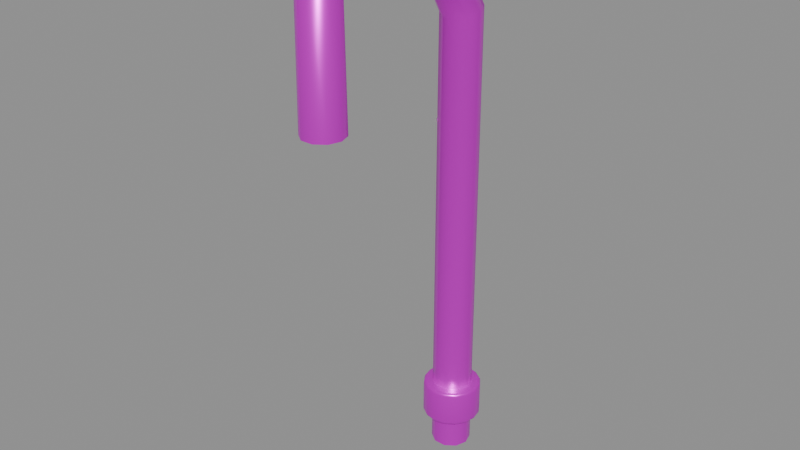 # Source: pipe_run.blend  (saved by Blender 5.2.45; exported with 4.5.12 LTS)
import bpy
from mathutils import Matrix  # noqa: F401  (used for matrix-valued properties, if any)

bpy.ops.wm.read_factory_settings(use_empty=True)
scene = bpy.context.scene
scene.name = '弯曲外露管道'

# ---- collections
col_sea_scene_orf_pipe_run = bpy.data.collections.new('SEA-SCENE-ORF-PIPE-RUN'); scene.collection.children.link(col_sea_scene_orf_pipe_run)

# ---- images (referenced by path relative to the original .blend; pixels are not part of the script)
import os
ASSET_DIR = os.environ.get("B2B_ASSET_DIR", "")  # directory of the original .blend (textures are referenced by path, not embedded)
HERE = os.path.dirname(os.path.abspath(__file__))  # packed textures are extracted next to this script under _unpacked/

def load_image(name, relpath, width, height, colorspace="sRGB"):
    """Load a texture the original file referenced (path relative to the .blend, or extracted next to this script)."""
    p = next((c for c in (os.path.join(HERE, relpath), os.path.join(ASSET_DIR, relpath)) if relpath and os.path.exists(c)), "")
    if p:
        img = bpy.data.images.load(p, check_existing=True)
        img.name = name
    else:  # same state as the original file: an image datablock whose file is absent (Cycles renders it pink)
        img = bpy.data.images.new(name, width, height)
        img.source = "FILE"
        img.filepath = "//" + (relpath or name)
    img.colorspace_settings.name = colorspace
    return img
img_sea_cabin_timber_8x8_512_png = load_image('sea_cabin_timber_8x8_512.png', 'sea_cabin_timber_8x8_512.png', 1024, 1024, 'sRGB')

# ---- materials (node trees are filled in below, after node groups)
mat_sea_metal = bpy.data.materials.new('SEA_Metal')
mat_sea_metal.use_backface_culling_lightprobe_volume = False

# ---- material node trees
mat_sea_metal.use_nodes = True; mat_sea_metal.node_tree.nodes.clear()
_N = mat_sea_metal.node_tree.nodes; _L = mat_sea_metal.node_tree.links
n0 = _N.new('ShaderNodeOutputMaterial'); n0.name = '材质输出'; n0.location = (0, 0)
n1 = _N.new('ShaderNodeBsdfPrincipled'); n1.name = '原理化 BSDF'; n1.location = (0, 0)
n1.inputs[1].default_value = 0.68
n1.inputs[2].default_value = 0.34
n2 = _N.new('ShaderNodeUVMap'); n2.name = 'UV 贴图'; n2.location = (0, 0)
n2.uv_map = 'PaletteUV'
n3 = _N.new('ShaderNodeTexImage'); n3.name = '图像纹理'; n3.location = (0, 0)
n3.image = img_sea_cabin_timber_8x8_512_png
n3.interpolation = 'Closest'
_L.new(n2.outputs[0], n3.inputs[0])
_L.new(n3.outputs[0], n1.inputs[0])
_L.new(n1.outputs[0], n0.inputs[0])
n0.is_active_output = True

# ---- meshes
me_x = bpy.data.meshes.new('弯曲主管')
me_x.from_pydata([(-0.07686, -0.05584, -6.826e-17), (-0.02936, -0.09035, -2.607e-17), (0.02936, -0.09035, 2.607e-17), (0.07686, -0.05584, 6.826e-17), (0.095, 2.265e-08, 8.438e-17), (0.07686, 0.05584, 6.826e-17), (0.02936, 0.09035, 2.607e-17), (-0.02936, 0.09035, -2.607e-17), (-0.07686, 0.05584, -6.826e-17), (-0.095, -3.095e-08, -8.438e-17), (-0.07686, -0.05381, 2.185), (-0.02936, -0.08707, 2.176), (0.02936, -0.08707, 2.176), (0.07686, -0.05381, 2.185), (0.095, 2.183e-08, 2.2), (0.07686, 0.05381, 2.215), (0.02936, 0.08707, 2.224), (-0.02936, 0.08707, 2.224), (-0.07686, 0.05381, 2.215), (-0.095, -2.983e-08, 2.2), (-0.07686, -0.1857, 2.407), (-0.02936, -0.2078, 2.381), (0.02936, -0.2078, 2.381), (0.07686, -0.1857, 2.407), (0.095, -0.15, 2.45), (0.07686, -0.1143, 2.493), (0.02936, -0.09217, 2.519), (-0.02936, -0.09217, 2.519), (-0.07686, -0.1143, 2.493), (-0.095, -0.15, 2.45), (-0.07686, -0.5471, 2.544), (-0.02936, -0.5453, 2.51), (0.02936, -0.5453, 2.51), (0.07686, -0.5471, 2.544), (0.095, -0.55, 2.6), (0.07686, -0.5529, 2.656), (0.02936, -0.5547, 2.69), (-0.02936, -0.5547, 2.69), (-0.07686, -0.5529, 2.656), (-0.095, -0.55, 2.6), (-0.07686, -0.8025, 2.421), (-0.02936, -0.7731, 2.402), (0.02936, -0.7731, 2.402), (0.07686, -0.8025, 2.421), (0.095, -0.85, 2.45), (0.07686, -0.8975, 2.479), (0.02936, -0.9269, 2.498), (-0.02936, -0.9269, 2.498), (-0.07686, -0.8975, 2.479), (-0.095, -0.85, 2.45), (-0.07686, -0.7942, 1.9), (-0.02936, -0.7596, 1.9), (0.02936, -0.7596, 1.9), (0.07686, -0.7942, 1.9), (0.095, -0.85, 1.9), (0.07686, -0.9058, 1.9), (0.02936, -0.9404, 1.9), (-0.02936, -0.9404, 1.9), (-0.07686, -0.9058, 1.9), (-0.095, -0.85, 1.9)], [], [(0, 10, 19, 9), (1, 11, 10, 0), (2, 12, 11, 1), (3, 13, 12, 2), (4, 14, 13, 3), (5, 15, 14, 4), (6, 16, 15, 5), (7, 17, 16, 6), (8, 18, 17, 7), (9, 19, 18, 8), (10, 20, 29, 19), (11, 21, 20, 10), (12, 22, 21, 11), (13, 23, 22, 12), (14, 24, 23, 13), (15, 25, 24, 14), (16, 26, 25, 15), (17, 27, 26, 16), (18, 28, 27, 17), (19, 29, 28, 18), (20, 30, 39, 29), (21, 31, 30, 20), (22, 32, 31, 21), (23, 33, 32, 22), (24, 34, 33, 23), (25, 35, 34, 24), (26, 36, 35, 25), (27, 37, 36, 26), (28, 38, 37, 27), (29, 39, 38, 28), (30, 40, 49, 39), (31, 41, 40, 30), (32, 42, 41, 31), (33, 43, 42, 32), (34, 44, 43, 33), (35, 45, 44, 34), (36, 46, 45, 35), (37, 47, 46, 36), (38, 48, 47, 37), (39, 49, 48, 38), (40, 50, 59, 49), (41, 51, 50, 40), (42, 52, 51, 41), (43, 53, 52, 42), (44, 54, 53, 43), (45, 55, 54, 44), (46, 56, 55, 45), (47, 57, 56, 46), (48, 58, 57, 47), (49, 59, 58, 48)])
me_x.polygons.foreach_set('use_smooth', [True] * 50)
_uv = me_x.uv_layers.new(name='PaletteUV')
_uv.uv.foreach_set('vector', [0.535, 0.785, 0.59, 0.785, 0.59, 0.84, 0.535, 0.84, 0.535, 0.785, 0.59, 0.785, 0.59, 0.84, 0.535, 0.84, 0.535, 0.785, 0.59, 0.785, 0.59, 0.84, 0.535, 0.84, 0.535, 0.785, 0.59, 0.785, 0.59, 0.84, 0.535, 0.84, 0.535, 0.785, 0.59, 0.785, 0.59, 0.84, 0.535, 0.84, 0.535, 0.785, 0.59, 0.785, 0.59, 0.84, 0.535, 0.84, 0.535, 0.785, 0.59, 0.785, 0.59, 0.84, 0.535, 0.84, 0.535, 0.785, 0.59, 0.785, 0.59, 0.84, 0.535, 0.84, 0.535, 0.785, 0.59, 0.785, 0.59, 0.84, 0.535, 0.84, 0.535, 0.785, 0.59, 0.785, 0.59, 0.84, 0.535, 0.84, 0.535, 0.785, 0.59, 0.785, 0.59, 0.84, 0.535, 0.84, 0.535, 0.785, 0.59, 0.785, 0.59, 0.84, 0.535, 0.84, 0.535, 0.785, 0.59, 0.785, 0.59, 0.84, 0.535, 0.84, 0.535, 0.785, 0.59, 0.785, 0.59, 0.84, 0.535, 0.84, 0.535, 0.785, 0.59, 0.785, 0.59, 0.84, 0.535, 0.84, 0.535, 0.785, 0.59, 0.785, 0.59, 0.84, 0.535, 0.84, 0.535, 0.785, 0.59, 0.785, 0.59, 0.84, 0.535, 0.84, 0.535, 0.785, 0.59, 0.785, 0.59, 0.84, 0.535, 0.84, 0.535, 0.785, 0.59, 0.785, 0.59, 0.84, 0.535, 0.84, 0.535, 0.785, 0.59, 0.785, 0.59, 0.84, 0.535, 0.84, 0.535, 0.785, 0.59, 0.785, 0.59, 0.84, 0.535, 0.84, 0.535, 0.785, 0.59, 0.785, 0.59, 0.84, 0.535, 0.84, 0.535, 0.785, 0.59, 0.785, 0.59, 0.84, 0.535, 0.84, 0.535, 0.785, 0.59, 0.785, 0.59, 0.84, 0.535, 0.84, 0.535, 0.785, 0.59, 0.785, 0.59, 0.84, 0.535, 0.84, 0.535, 0.785, 0.59, 0.785, 0.59, 0.84, 0.535, 0.84, 0.535, 0.785, 0.59, 0.785, 0.59, 0.84, 0.535, 0.84, 0.535, 0.785, 0.59, 0.785, 0.59, 0.84, 0.535, 0.84, 0.535, 0.785, 0.59, 0.785, 0.59, 0.84, 0.535, 0.84, 0.535, 0.785, 0.59, 0.785, 0.59, 0.84, 0.535, 0.84, 0.535, 0.785, 0.59, 0.785, 0.59, 0.84, 0.535, 0.84, 0.535, 0.785, 0.59, 0.785, 0.59, 0.84, 0.535, 0.84, 0.535, 0.785, 0.59, 0.785, 0.59, 0.84, 0.535, 0.84, 0.535, 0.785, 0.59, 0.785, 0.59, 0.84, 0.535, 0.84, 0.535, 0.785, 0.59, 0.785, 0.59, 0.84, 0.535, 0.84, 0.535, 0.785, 0.59, 0.785, 0.59, 0.84, 0.535, 0.84, 0.535, 0.785, 0.59, 0.785, 0.59, 0.84, 0.535, 0.84, 0.535, 0.785, 0.59, 0.785, 0.59, 0.84, 0.535, 0.84, 0.535, 0.785, 0.59, 0.785, 0.59, 0.84, 0.535, 0.84, 0.535, 0.785, 0.59, 0.785, 0.59, 0.84, 0.535, 0.84, 0.535, 0.785, 0.59, 0.785, 0.59, 0.84, 0.535, 0.84, 0.535, 0.785, 0.59, 0.785, 0.59, 0.84, 0.535, 0.84, 0.535, 0.785, 0.59, 0.785, 0.59, 0.84, 0.535, 0.84, 0.535, 0.785, 0.59, 0.785, 0.59, 0.84, 0.535, 0.84, 0.535, 0.785, 0.59, 0.785, 0.59, 0.84, 0.535, 0.84, 0.535, 0.785, 0.59, 0.785, 0.59, 0.84, 0.535, 0.84, 0.535, 0.785, 0.59, 0.785, 0.59, 0.84, 0.535, 0.84, 0.535, 0.785, 0.59, 0.785, 0.59, 0.84, 0.535, 0.84, 0.535, 0.785, 0.59, 0.785, 0.59, 0.84, 0.535, 0.84, 0.535, 0.785, 0.59, 0.785, 0.59, 0.84, 0.535, 0.84])
me_x.materials.append(mat_sea_metal)
me_x.auto_texspace = False
me_x.update()
me_116 = bpy.data.meshes.new('柱体.116')
me_116.from_pydata([(0.0, 0.14, -0.09), (0.0, 0.14, 0.09), (0.05358, 0.1293, -0.09), (0.05358, 0.1293, 0.09), (0.09899, 0.09899, -0.09), (0.09899, 0.09899, 0.09), (0.1293, 0.05358, -0.09), (0.1293, 0.05358, 0.09), (0.14, 0.0, -0.09), (0.14, 0.0, 0.09), (0.1293, -0.05358, -0.09), (0.1293, -0.05358, 0.09), (0.09899, -0.09899, -0.09), (0.09899, -0.09899, 0.09), (0.05358, -0.1293, -0.09), (0.05358, -0.1293, 0.09), (0.0, -0.14, -0.09), (0.0, -0.14, 0.09), (-0.05358, -0.1293, -0.09), (-0.05358, -0.1293, 0.09), (-0.09899, -0.09899, -0.09), (-0.09899, -0.09899, 0.09), (-0.1293, -0.05358, -0.09), (-0.1293, -0.05358, 0.09), (-0.14, 0.0, -0.09), (-0.14, 0.0, 0.09), (-0.1293, 0.05358, -0.09), (-0.1293, 0.05358, 0.09), (-0.09899, 0.09899, -0.09), (-0.09899, 0.09899, 0.09), (-0.05358, 0.1293, -0.09), (-0.05358, 0.1293, 0.09)], [], [(0, 1, 3, 2), (2, 3, 5, 4), (4, 5, 7, 6), (6, 7, 9, 8), (8, 9, 11, 10), (10, 11, 13, 12), (12, 13, 15, 14), (14, 15, 17, 16), (16, 17, 19, 18), (18, 19, 21, 20), (20, 21, 23, 22), (22, 23, 25, 24), (24, 25, 27, 26), (26, 27, 29, 28), (3, 1, 31, 29, 27, 25, 23, 21, 19, 17, 15, 13, 11, 9, 7, 5), (28, 29, 31, 30), (30, 31, 1, 0), (0, 2, 4, 6, 8, 10, 12, 14, 16, 18, 20, 22, 24, 26, 28, 30)])
me_116.polygons.foreach_set('use_smooth', [True] * 18)
_uv = me_116.uv_layers.new(name='PaletteUV')
_uv.uv.foreach_set('vector', [0.285, 0.035, 0.34, 0.035, 0.34, 0.09, 0.285, 0.09, 0.285, 0.035, 0.34, 0.035, 0.34, 0.09, 0.285, 0.09, 0.285, 0.035, 0.34, 0.035, 0.34, 0.09, 0.285, 0.09, 0.285, 0.035, 0.34, 0.035, 0.34, 0.09, 0.285, 0.09, 0.285, 0.035, 0.34, 0.035, 0.34, 0.09, 0.285, 0.09, 0.285, 0.035, 0.34, 0.035, 0.34, 0.09, 0.285, 0.09, 0.285, 0.035, 0.34, 0.035, 0.34, 0.09, 0.285, 0.09, 0.285, 0.035, 0.34, 0.035, 0.34, 0.09, 0.285, 0.09, 0.285, 0.035, 0.34, 0.035, 0.34, 0.09, 0.285, 0.09, 0.285, 0.035, 0.34, 0.035, 0.34, 0.09, 0.285, 0.09, 0.285, 0.035, 0.34, 0.035, 0.34, 0.09, 0.285, 0.09, 0.285, 0.035, 0.34, 0.035, 0.34, 0.09, 0.285, 0.09, 0.285, 0.035, 0.34, 0.035, 0.34, 0.09, 0.285, 0.09, 0.285, 0.035, 0.34, 0.035, 0.34, 0.09, 0.285, 0.09, 0.285, 0.035, 0.34, 0.035, 0.34, 0.09, 0.285, 0.09, 0.285, 0.035, 0.34, 0.035, 0.34, 0.09, 0.285, 0.09, 0.285, 0.035, 0.34, 0.035, 0.34, 0.09, 0.285, 0.09, 0.285, 0.035, 0.34, 0.035, 0.34, 0.09, 0.285, 0.09, 0.285, 0.035, 0.34, 0.035, 0.34, 0.09, 0.285, 0.09, 0.285, 0.035, 0.34, 0.035, 0.34, 0.09, 0.285, 0.09, 0.285, 0.035, 0.34, 0.035, 0.34, 0.09, 0.285, 0.09, 0.285, 0.035, 0.34, 0.035, 0.34, 0.09, 0.285, 0.09, 0.285, 0.035, 0.34, 0.035, 0.34, 0.09, 0.285, 0.09, 0.285, 0.035, 0.34, 0.035, 0.34, 0.09, 0.285, 0.09])
me_116.materials.append(mat_sea_metal)
me_116.update()

# ---- objects
ob_pipe_run = bpy.data.objects.new('pipe_run_组件根', None)
ob_x = bpy.data.objects.new('弯曲主管', me_x)
ob_x_1 = bpy.data.objects.new('管道接口', me_116)

# ---- transforms, parenting, visibility, modifiers, constraints
ob_pipe_run.location = (0.0, 0.0, 0.0)
ob_x.parent = ob_pipe_run
ob_x.location = (0.0, 0.4002, 8.438e-17)
ob_x_1.parent = ob_pipe_run
ob_x_1.location = (0.0, 0.4002, 0.25)
_m = ob_x_1.modifiers.new('实体柔边', 'BEVEL')
_m.width = 0.015
_m.width_pct = 0.015
_m.segments = 3

# ---- collection membership
col_sea_scene_orf_pipe_run.objects.link(ob_pipe_run)
col_sea_scene_orf_pipe_run.objects.link(ob_x)
col_sea_scene_orf_pipe_run.objects.link(ob_x_1)

# ---- scene / render settings (as saved in the file)
scene.frame_start = 1; scene.frame_end = 250; scene.frame_set(1)
scene.render.engine = 'BLENDER_EEVEE_NEXT'
scene.render.bake_bias = 0.0
scene.render.bake_samples = 0
scene.render.compositor_device = 'GPU'
scene.eevee.use_volume_custom_range = False
scene.eevee.fast_gi_thickness_near = 0.1
scene.eevee.fast_gi_thickness_far = 0.0
scene.eevee.ray_tracing_options.screen_trace_thickness = 0.1
bpy.context.view_layer.update()

# ---- added for rendering (the .blend has no active camera and no usable light): camera, sun + grey world if the file has none
cam_auto = bpy.data.cameras.new('AutoCamera')
cam_auto.lens = 50.0
cam_auto.sensor_width = 36.0
cam_auto.clip_end = 1000.0
ob_auto_camera = bpy.data.objects.new('AutoCamera', cam_auto)
scene.collection.objects.link(ob_auto_camera)
ob_auto_camera.location = (2.69475, -3.2337, 3.50091)
ob_auto_camera.rotation_euler = (1.09748, -7.21219e-08, 0.694738)
scene.camera = ob_auto_camera
light_auto_sun = bpy.data.lights.new('AutoSun', 'SUN')
light_auto_sun.energy = 3.0
light_auto_sun.angle = 0.0523599
ob_auto_sun = bpy.data.objects.new('AutoSun', light_auto_sun)
scene.collection.objects.link(ob_auto_sun)
ob_auto_sun.rotation_euler = (0.872665, 0.174533, 0.523599)
if scene.world is None:
    world_auto = bpy.data.worlds.new('AutoWorld')
    world_auto.color = (0.3, 0.3, 0.3)
    scene.world = world_auto
bpy.context.view_layer.update()
